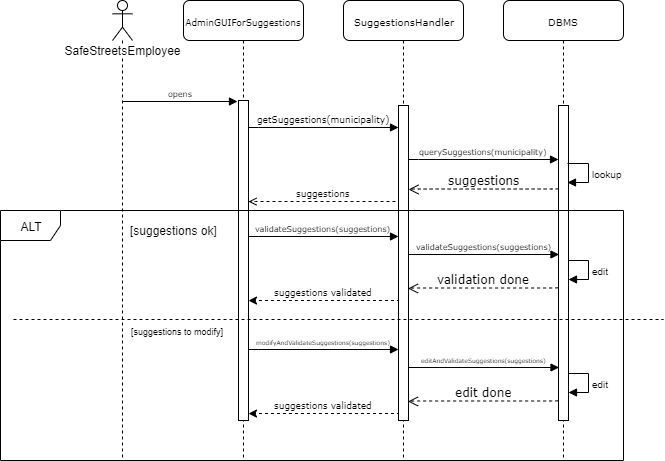

The diagram above was exported from draw.io. Its source (the exported page's mxGraphModel, read from the mxfile embedded in the PNG):
<mxGraphModel dx="1639" dy="784" grid="1" gridSize="10" guides="1" tooltips="1" connect="1" arrows="1" fold="1" page="1" pageScale="1" pageWidth="827" pageHeight="1169" math="0" shadow="0">
  <root>
    <mxCell id="0" />
    <mxCell id="1" parent="0" />
    <mxCell id="GpKtR-9Tx8_4QfkrQ9tH-1" value="&lt;font style=&quot;font-size: 10px&quot;&gt;DBMS&lt;/font&gt;" style="shape=umlLifeline;perimeter=lifelinePerimeter;whiteSpace=wrap;html=1;container=1;collapsible=0;recursiveResize=0;outlineConnect=0;rounded=1;shadow=0;comic=0;labelBackgroundColor=none;strokeWidth=1;fontFamily=Verdana;fontSize=12;align=center;" parent="1" vertex="1">
      <mxGeometry x="380" y="60" width="120" height="460" as="geometry" />
    </mxCell>
    <mxCell id="GpKtR-9Tx8_4QfkrQ9tH-2" value="" style="html=1;points=[];perimeter=orthogonalPerimeter;rounded=0;shadow=0;comic=0;labelBackgroundColor=none;strokeWidth=1;fontFamily=Verdana;fontSize=12;align=center;" parent="GpKtR-9Tx8_4QfkrQ9tH-1" vertex="1">
      <mxGeometry x="55" y="105" width="10" height="315" as="geometry" />
    </mxCell>
    <mxCell id="GpKtR-9Tx8_4QfkrQ9tH-5" value="&lt;font style=&quot;font-size: 9px&quot;&gt;AdminGUIForSuggestions&lt;/font&gt;" style="shape=umlLifeline;perimeter=lifelinePerimeter;whiteSpace=wrap;html=1;container=1;collapsible=0;recursiveResize=0;outlineConnect=0;rounded=1;shadow=0;comic=0;labelBackgroundColor=none;strokeWidth=1;fontFamily=Verdana;fontSize=12;align=center;" parent="1" vertex="1">
      <mxGeometry x="60" y="60" width="120" height="460" as="geometry" />
    </mxCell>
    <mxCell id="GpKtR-9Tx8_4QfkrQ9tH-6" value="" style="html=1;points=[];perimeter=orthogonalPerimeter;rounded=0;shadow=0;comic=0;labelBackgroundColor=none;strokeWidth=1;fontFamily=Verdana;fontSize=12;align=center;" parent="GpKtR-9Tx8_4QfkrQ9tH-5" vertex="1">
      <mxGeometry x="55" y="100" width="10" height="320" as="geometry" />
    </mxCell>
    <mxCell id="GpKtR-9Tx8_4QfkrQ9tH-9" value="&lt;font style=&quot;font-size: 10px&quot;&gt;SuggestionsHandler&lt;/font&gt;" style="shape=umlLifeline;perimeter=lifelinePerimeter;whiteSpace=wrap;html=1;container=1;collapsible=0;recursiveResize=0;outlineConnect=0;rounded=1;shadow=0;comic=0;labelBackgroundColor=none;strokeWidth=1;fontFamily=Verdana;fontSize=12;align=center;" parent="1" vertex="1">
      <mxGeometry x="220" y="60" width="120" height="460" as="geometry" />
    </mxCell>
    <mxCell id="GpKtR-9Tx8_4QfkrQ9tH-10" value="" style="html=1;points=[];perimeter=orthogonalPerimeter;rounded=0;shadow=0;comic=0;labelBackgroundColor=none;strokeWidth=1;fontFamily=Verdana;fontSize=12;align=center;" parent="GpKtR-9Tx8_4QfkrQ9tH-9" vertex="1">
      <mxGeometry x="55" y="105" width="10" height="315" as="geometry" />
    </mxCell>
    <mxCell id="GpKtR-9Tx8_4QfkrQ9tH-11" value="&lt;font style=&quot;font-size: 9px&quot;&gt;getSuggestions(municipality)&lt;/font&gt;" style="html=1;verticalAlign=bottom;endArrow=block;labelBackgroundColor=none;fontFamily=Verdana;fontSize=12;edgeStyle=elbowEdgeStyle;elbow=vertical;" parent="1" edge="1">
      <mxGeometry relative="1" as="geometry">
        <mxPoint x="125" y="187.08823529411757" as="sourcePoint" />
        <mxPoint x="275" y="187" as="targetPoint" />
      </mxGeometry>
    </mxCell>
    <mxCell id="GpKtR-9Tx8_4QfkrQ9tH-12" value="&lt;font style=&quot;font-size: 8px&quot;&gt;querySuggestions(municipality)&lt;/font&gt;" style="html=1;verticalAlign=bottom;endArrow=block;labelBackgroundColor=none;fontFamily=Verdana;fontSize=12;edgeStyle=elbowEdgeStyle;elbow=vertical;" parent="1" edge="1">
      <mxGeometry relative="1" as="geometry">
        <mxPoint x="285" y="219.08823529411757" as="sourcePoint" />
        <mxPoint x="435" y="219" as="targetPoint" />
      </mxGeometry>
    </mxCell>
    <mxCell id="GpKtR-9Tx8_4QfkrQ9tH-13" value="suggestions" style="html=1;verticalAlign=bottom;endArrow=open;dashed=1;endSize=8;labelBackgroundColor=none;fontFamily=Verdana;fontSize=12;edgeStyle=elbowEdgeStyle;elbow=vertical;exitX=-0.002;exitY=0.193;exitDx=0;exitDy=0;exitPerimeter=0;" parent="1" edge="1">
      <mxGeometry relative="1" as="geometry">
        <mxPoint x="285" y="249" as="targetPoint" />
        <Array as="points">
          <mxPoint x="407.5" y="248.5" />
          <mxPoint x="437.5" y="248.5" />
        </Array>
        <mxPoint x="434.8571428571429" y="248" as="sourcePoint" />
      </mxGeometry>
    </mxCell>
    <mxCell id="GpKtR-9Tx8_4QfkrQ9tH-16" value="&lt;font style=&quot;font-size: 9px&quot;&gt;suggestions validated&lt;/font&gt;" style="html=1;verticalAlign=bottom;endArrow=none;labelBackgroundColor=none;fontFamily=Verdana;fontSize=12;edgeStyle=elbowEdgeStyle;elbow=vertical;dashed=1;endFill=0;startArrow=classic;startFill=1;" parent="1" edge="1">
      <mxGeometry relative="1" as="geometry">
        <mxPoint x="125" y="360.08823529411757" as="sourcePoint" />
        <mxPoint x="275" y="360" as="targetPoint" />
      </mxGeometry>
    </mxCell>
    <mxCell id="GpKtR-9Tx8_4QfkrQ9tH-19" value="&lt;span style=&quot;font-size: x-small&quot;&gt;lookup&lt;/span&gt;" style="edgeStyle=orthogonalEdgeStyle;html=1;align=left;spacingLeft=2;endArrow=block;rounded=0;entryX=1;entryY=0;" parent="1" edge="1">
      <mxGeometry relative="1" as="geometry">
        <mxPoint x="444.47058823529414" y="222.88235294117658" as="sourcePoint" />
        <Array as="points">
          <mxPoint x="464.5" y="223" />
        </Array>
        <mxPoint x="444.47058823529414" y="241.70588235294122" as="targetPoint" />
      </mxGeometry>
    </mxCell>
    <mxCell id="GpKtR-9Tx8_4QfkrQ9tH-20" value="SafeStreetsEmployee" style="shape=umlLifeline;participant=umlActor;perimeter=lifelinePerimeter;whiteSpace=wrap;html=1;container=1;collapsible=0;recursiveResize=0;verticalAlign=top;spacingTop=36;labelBackgroundColor=#ffffff;outlineConnect=0;align=center;" parent="1" vertex="1">
      <mxGeometry x="-11" y="60" width="20" height="460" as="geometry" />
    </mxCell>
    <mxCell id="GpKtR-9Tx8_4QfkrQ9tH-21" value="&lt;font style=&quot;font-size: 8px&quot;&gt;validateSuggestions(suggestions)&lt;/font&gt;" style="html=1;verticalAlign=bottom;endArrow=block;labelBackgroundColor=none;fontFamily=Verdana;fontSize=12;edgeStyle=elbowEdgeStyle;elbow=vertical;" parent="1" edge="1">
      <mxGeometry relative="1" as="geometry">
        <mxPoint x="285.5" y="314.0882352941177" as="sourcePoint" />
        <mxPoint x="435.5" y="314" as="targetPoint" />
      </mxGeometry>
    </mxCell>
    <mxCell id="GpKtR-9Tx8_4QfkrQ9tH-22" value="validation done" style="html=1;verticalAlign=bottom;endArrow=open;dashed=1;endSize=8;labelBackgroundColor=none;fontFamily=Verdana;fontSize=12;edgeStyle=elbowEdgeStyle;elbow=vertical;exitX=-0.002;exitY=0.193;exitDx=0;exitDy=0;exitPerimeter=0;" parent="1" edge="1">
      <mxGeometry relative="1" as="geometry">
        <mxPoint x="284.5" y="348" as="targetPoint" />
        <Array as="points">
          <mxPoint x="407" y="347.5" />
          <mxPoint x="437" y="347.5" />
        </Array>
        <mxPoint x="434.3571428571429" y="347" as="sourcePoint" />
      </mxGeometry>
    </mxCell>
    <mxCell id="GpKtR-9Tx8_4QfkrQ9tH-23" value="&lt;span style=&quot;font-size: x-small&quot;&gt;edit&lt;/span&gt;" style="edgeStyle=orthogonalEdgeStyle;html=1;align=left;spacingLeft=2;endArrow=block;rounded=0;entryX=1;entryY=0;" parent="1" edge="1">
      <mxGeometry relative="1" as="geometry">
        <mxPoint x="445.2142857142858" y="320" as="sourcePoint" />
        <Array as="points">
          <mxPoint x="465" y="320" />
        </Array>
        <mxPoint x="445.2142857142858" y="338.8571428571429" as="targetPoint" />
      </mxGeometry>
    </mxCell>
    <mxCell id="GpKtR-9Tx8_4QfkrQ9tH-24" value="&lt;font style=&quot;font-size: 8px&quot;&gt;opens&lt;/font&gt;" style="html=1;verticalAlign=bottom;endArrow=block;labelBackgroundColor=none;fontFamily=Verdana;fontSize=12;edgeStyle=elbowEdgeStyle;elbow=vertical;" parent="1" edge="1">
      <mxGeometry relative="1" as="geometry">
        <mxPoint x="-1.0714285714286689" y="161" as="sourcePoint" />
        <mxPoint x="114" y="161" as="targetPoint" />
      </mxGeometry>
    </mxCell>
    <mxCell id="GpKtR-9Tx8_4QfkrQ9tH-26" value="&lt;font style=&quot;font-size: 8px&quot;&gt;validateSuggestions(suggestions)&lt;/font&gt;" style="html=1;verticalAlign=bottom;endArrow=block;labelBackgroundColor=none;fontFamily=Verdana;fontSize=12;edgeStyle=elbowEdgeStyle;elbow=vertical;" parent="1" edge="1">
      <mxGeometry relative="1" as="geometry">
        <mxPoint x="125" y="296.0882352941177" as="sourcePoint" />
        <mxPoint x="275" y="296" as="targetPoint" />
      </mxGeometry>
    </mxCell>
    <mxCell id="GpKtR-9Tx8_4QfkrQ9tH-27" value="&lt;font style=&quot;font-size: 9px&quot;&gt;suggestions&lt;/font&gt;" style="html=1;verticalAlign=bottom;endArrow=none;labelBackgroundColor=none;fontFamily=Verdana;fontSize=12;edgeStyle=elbowEdgeStyle;elbow=vertical;dashed=1;endFill=0;startArrow=open;startFill=0;" parent="1" edge="1">
      <mxGeometry relative="1" as="geometry">
        <mxPoint x="125" y="261.0882352941177" as="sourcePoint" />
        <mxPoint x="275" y="261" as="targetPoint" />
      </mxGeometry>
    </mxCell>
    <mxCell id="GpKtR-9Tx8_4QfkrQ9tH-28" value="ALT" style="shape=umlFrame;whiteSpace=wrap;html=1;" parent="1" vertex="1">
      <mxGeometry x="-123" y="270" width="623" height="250" as="geometry" />
    </mxCell>
    <mxCell id="GpKtR-9Tx8_4QfkrQ9tH-29" value="&lt;font style=&quot;font-size: 9px&quot;&gt;suggestions validated&lt;/font&gt;" style="html=1;verticalAlign=bottom;endArrow=none;labelBackgroundColor=none;fontFamily=Verdana;fontSize=12;edgeStyle=elbowEdgeStyle;elbow=vertical;dashed=1;endFill=0;startArrow=classic;startFill=1;" parent="1" edge="1">
      <mxGeometry relative="1" as="geometry">
        <mxPoint x="125" y="473.08823529411757" as="sourcePoint" />
        <mxPoint x="275" y="473.0000000000001" as="targetPoint" />
      </mxGeometry>
    </mxCell>
    <mxCell id="GpKtR-9Tx8_4QfkrQ9tH-30" value="&lt;font style=&quot;font-size: 6px&quot;&gt;editAndValidateSuggestions(suggestions)&lt;/font&gt;" style="html=1;verticalAlign=bottom;endArrow=block;labelBackgroundColor=none;fontFamily=Verdana;fontSize=12;edgeStyle=elbowEdgeStyle;elbow=vertical;" parent="1" edge="1">
      <mxGeometry relative="1" as="geometry">
        <mxPoint x="285.5" y="427.0882352941177" as="sourcePoint" />
        <mxPoint x="435.5" y="427" as="targetPoint" />
      </mxGeometry>
    </mxCell>
    <mxCell id="GpKtR-9Tx8_4QfkrQ9tH-31" value="edit done" style="html=1;verticalAlign=bottom;endArrow=open;dashed=1;endSize=8;labelBackgroundColor=none;fontFamily=Verdana;fontSize=12;edgeStyle=elbowEdgeStyle;elbow=vertical;exitX=-0.002;exitY=0.193;exitDx=0;exitDy=0;exitPerimeter=0;" parent="1" edge="1">
      <mxGeometry relative="1" as="geometry">
        <mxPoint x="284.5" y="461" as="targetPoint" />
        <Array as="points">
          <mxPoint x="407" y="460.5" />
          <mxPoint x="437" y="460.5" />
        </Array>
        <mxPoint x="434.3571428571429" y="460" as="sourcePoint" />
      </mxGeometry>
    </mxCell>
    <mxCell id="GpKtR-9Tx8_4QfkrQ9tH-32" value="&lt;span style=&quot;font-size: x-small&quot;&gt;edit&lt;/span&gt;" style="edgeStyle=orthogonalEdgeStyle;html=1;align=left;spacingLeft=2;endArrow=block;rounded=0;entryX=1;entryY=0;" parent="1" edge="1">
      <mxGeometry relative="1" as="geometry">
        <mxPoint x="445.44827586206907" y="432.68965517241384" as="sourcePoint" />
        <Array as="points">
          <mxPoint x="465" y="433" />
        </Array>
        <mxPoint x="445.44827586206907" y="452" as="targetPoint" />
      </mxGeometry>
    </mxCell>
    <mxCell id="GpKtR-9Tx8_4QfkrQ9tH-33" value="&lt;font style=&quot;font-size: 6px&quot;&gt;modifyAndValidateSuggestions(suggestions)&lt;/font&gt;" style="html=1;verticalAlign=bottom;endArrow=block;labelBackgroundColor=none;fontFamily=Verdana;fontSize=12;edgeStyle=elbowEdgeStyle;elbow=vertical;" parent="1" edge="1">
      <mxGeometry relative="1" as="geometry">
        <mxPoint x="125" y="409.0882352941177" as="sourcePoint" />
        <mxPoint x="275" y="408.9999999999999" as="targetPoint" />
      </mxGeometry>
    </mxCell>
    <mxCell id="GpKtR-9Tx8_4QfkrQ9tH-34" value="[suggestions ok]" style="text;html=1;align=center;verticalAlign=middle;resizable=0;points=[];;autosize=1;" parent="1" vertex="1">
      <mxGeometry y="280" width="100" height="20" as="geometry" />
    </mxCell>
    <mxCell id="GpKtR-9Tx8_4QfkrQ9tH-35" value="&lt;font style=&quot;font-size: 9px&quot;&gt;[suggestions to modify]&lt;/font&gt;" style="text;html=1;align=center;verticalAlign=middle;resizable=0;points=[];;autosize=1;" parent="1" vertex="1">
      <mxGeometry x="-1" y="380" width="110" height="20" as="geometry" />
    </mxCell>
    <mxCell id="GpKtR-9Tx8_4QfkrQ9tH-36" value="" style="endArrow=none;dashed=1;html=1;" parent="1" edge="1">
      <mxGeometry width="50" height="50" relative="1" as="geometry">
        <mxPoint x="-110" y="379" as="sourcePoint" />
        <mxPoint x="540" y="379" as="targetPoint" />
      </mxGeometry>
    </mxCell>
  </root>
</mxGraphModel>